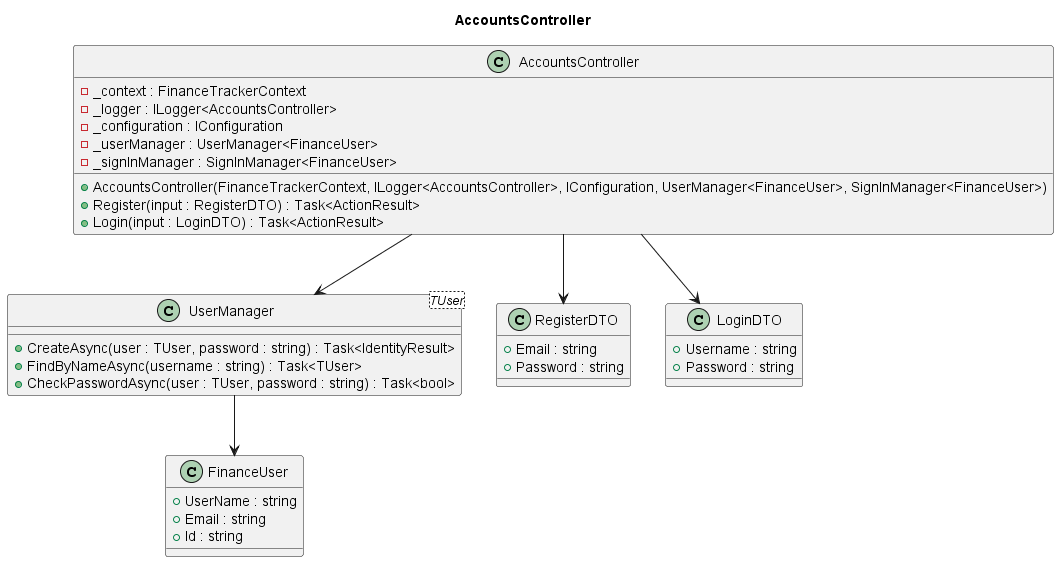

The diagram above was rendered by PlantUML. Its source (embedded in the PNG):
@startuml
title AccountsController
class AccountsController {
    - _context : FinanceTrackerContext
    - _logger : ILogger<AccountsController>
    - _configuration : IConfiguration
    - _userManager : UserManager<FinanceUser>
    - _signInManager : SignInManager<FinanceUser>
    + AccountsController(FinanceTrackerContext, ILogger<AccountsController>, IConfiguration, UserManager<FinanceUser>, SignInManager<FinanceUser>)
    + Register(input : RegisterDTO) : Task<ActionResult>
    + Login(input : LoginDTO) : Task<ActionResult>
}

' interface ILogger<T> {
'     + LogInformation(message : string, params object[] args) : void
' }

' interface IConfiguration {
'     // Add configuration-related methods if needed
' }

class UserManager<TUser> {
    + CreateAsync(user : TUser, password : string) : Task<IdentityResult>
    + FindByNameAsync(username : string) : Task<TUser>
    + CheckPasswordAsync(user : TUser, password : string) : Task<bool>
}


class FinanceUser {
    + UserName : string
    + Email : string
    + Id : string
}

class RegisterDTO {
    + Email : string
    + Password : string
}

class LoginDTO {
    + Username : string
    + Password : string
}

AccountsController --> UserManager
' AccountsController --> SignInManager
AccountsController --> RegisterDTO
AccountsController --> LoginDTO
UserManager --> FinanceUser

@enduml